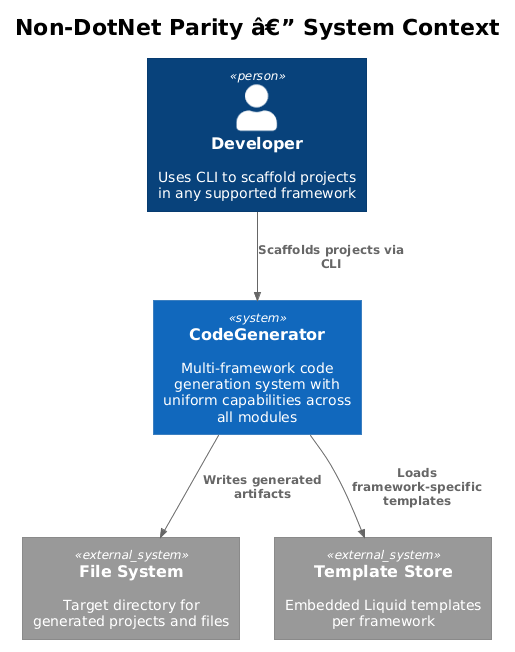

The diagram above was rendered by PlantUML. Its source (embedded in the PNG):
@startuml
!theme plain
!include <C4/C4_Context>

title Non-DotNet Parity â€” System Context

Person(developer, "Developer", "Uses CLI to scaffold projects in any supported framework")

System(codegen, "CodeGenerator", "Multi-framework code generation system with uniform capabilities across all modules")

System_Ext(fs, "File System", "Target directory for generated projects and files")
System_Ext(templates, "Template Store", "Embedded Liquid templates per framework")

Rel(developer, codegen, "Scaffolds projects via CLI")
Rel(codegen, fs, "Writes generated artifacts")
Rel(codegen, templates, "Loads framework-specific templates")
@enduml